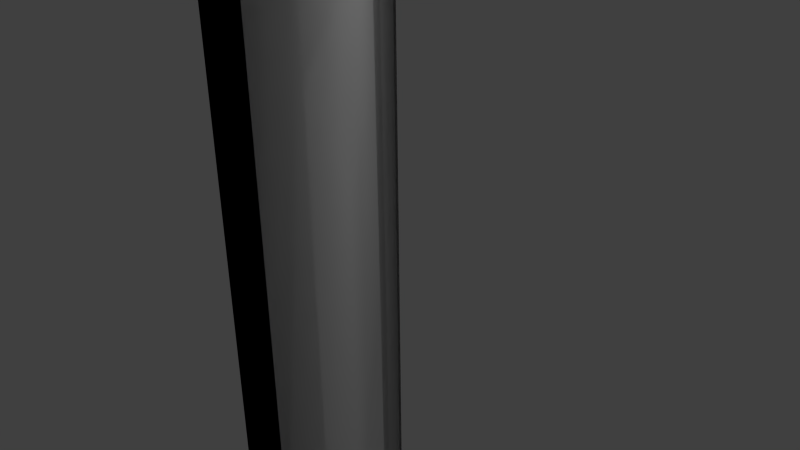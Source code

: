 # Source: w_20x20_L_45.blend  (saved by Blender 2.69.0; exported with 4.5.12 LTS)
import bpy
from mathutils import Matrix  # noqa: F401  (used for matrix-valued properties, if any)

bpy.ops.wm.read_factory_settings(use_empty=True)
scene = bpy.context.scene
scene.name = 'Scene'

# ---- collections
col_collection_1 = bpy.data.collections.new('Collection 1'); scene.collection.children.link(col_collection_1)

# ---- materials (node trees are filled in below, after node groups)
mat_material = bpy.data.materials.new('Material')
mat_material.alpha_threshold = 0.0
mat_material.use_transparent_shadow = False
mat_material.roughness = 0.5
mat_material.line_color = (0.0, 0.0, 0.0, 1.0)
mat_material_001 = bpy.data.materials.new('Material.001')
mat_material_001.alpha_threshold = 0.0
mat_material_001.use_transparent_shadow = False
mat_material_001.roughness = 0.5
mat_material_001.line_color = (0.0, 0.0, 0.0, 1.0)

# ---- material node trees

# ---- world
world_world = bpy.data.worlds.new('World'); scene.world = world_world
world_world.color = (0.05088, 0.05088, 0.05088)
world_world.use_sun_shadow = False
world_world.sun_shadow_jitter_overblur = 0.0
world_world.cycles.sampling_method = 'MANUAL'
world_world.cycles.sample_map_resolution = 256

# ---- cameras
cam_camera = bpy.data.cameras.new('Camera')
cam_camera.clip_end = 100.0
cam_camera.lens = 35.0
cam_camera.sensor_width = 32.0
cam_camera.sensor_height = 18.0
cam_camera.ortho_scale = 7.314
cam_camera.dof.focus_distance = 0.0
cam_camera.dof.aperture_fstop = 128.0

# ---- lights
light_lamp = bpy.data.lights.new('Lamp', 'POINT')
light_lamp.transmission_factor = 0.0
light_lamp.cutoff_distance = 30.0
light_lamp.energy = 100.0
light_lamp.shadow_buffer_clip_start = 1.001
light_lamp.shadow_soft_size = 0.1
light_lamp.shadow_maximum_resolution = 0.006
light_lamp.use_absolute_resolution = True
light_lamp.cycles.use_multiple_importance_sampling = False

# ---- meshes
me_cube = bpy.data.meshes.new('Cube')
me_cube.from_pydata([(5.0, -4.9, -9.9), (4.9, -5.0, -9.9), (-5.0, 4.9, -9.9), (-4.9, 5.0, -9.9), (4.9, -5.0, 9.9), (-5.0, 4.9, 9.9), (-4.9, 5.0, 9.9), (5.0, -4.9, 9.9), (5.0, -5.0, -10.0), (-5.0, 5.0, -10.0), (5.0, -5.0, 10.0), (-5.0, 5.0, 10.0), (0.05, 0.05, -9.9), (-0.05, -0.05, -9.9), (-0.05001, -0.05, 9.9), (9.537e-07, 0.0, -10.0), (-1.431e-06, 0.0, 10.0), (0.05, 0.05, 9.9), (4.9, -5.0, -4.95), (4.9, -5.0, 0.0), (4.9, -5.0, 4.95), (-5.0, 4.9, -4.95), (-5.0, 4.9, 0.0), (-5.0, 4.9, 4.95), (-4.9, 5.0, -4.95), (-4.9, 5.0, 0.0), (-4.9, 5.0, 4.95), (5.0, -5.0, 5.0), (5.0, -5.0, 0.0), (5.0, -5.0, -5.0), (-5.0, 5.0, 5.0), (-5.0, 5.0, 0.0), (-5.0, 5.0, -5.0), (5.0, -4.9, -4.95), (5.0, -4.9, 0.0), (5.0, -4.9, 4.95), (0.05, 0.05, -4.95), (0.05, 0.05, 0.0), (0.05, 0.05, 4.95), (-0.05, -0.05, 4.95), (-0.05, -0.05, 0.0), (-0.05, -0.05, -4.95)], [], [(15, 13, 2, 9), (16, 11, 5, 14), (27, 10, 4, 20), (30, 11, 6, 26), (12, 15, 9, 3), (23, 5, 11, 30), (36, 12, 3, 24), (35, 7, 10, 27), (39, 14, 5, 23), (17, 6, 11, 16), (8, 1, 13, 15), (10, 16, 14, 4), (0, 8, 15, 12), (33, 0, 12, 36), (20, 4, 14, 39), (7, 17, 16, 10), (8, 29, 18, 1), (29, 28, 19, 18), (28, 27, 20, 19), (9, 32, 24, 3), (32, 31, 25, 24), (31, 30, 26, 25), (2, 21, 32, 9), (21, 22, 31, 32), (22, 23, 30, 31), (17, 38, 26, 6), (38, 37, 25, 26), (37, 36, 24, 25), (0, 33, 29, 8), (33, 34, 28, 29), (34, 35, 27, 28), (13, 41, 21, 2), (41, 40, 22, 21), (40, 39, 23, 22), (7, 35, 38, 17), (35, 34, 37, 38), (34, 33, 36, 37), (1, 18, 41, 13), (18, 19, 40, 41), (19, 20, 39, 40)])
_uv = me_cube.uv_layers.new(name='UVMap.001')
_uv.uv.foreach_set('vector', [0.25, 0.0001189, 0.25, 0.003653, 0.002618, 0.003653, 0.000119, 0.000119, 0.25, 0.7069, 0.000119, 0.7069, 0.002618, 0.7034, 0.25, 0.7034, 0.4999, 0.5302, 0.4999, 0.7069, 0.4974, 0.7034, 0.4974, 0.5284, 0.9999, 0.5302, 0.9999, 0.7069, 0.9974, 0.7034, 0.9974, 0.5284, 0.75, 0.003653, 0.75, 0.0001189, 0.9999, 0.0001189, 0.9974, 0.003653, 0.002618, 0.5284, 0.002618, 0.7034, 0.000119, 0.7069, 0.0001189, 0.5302, 0.75, 0.1786, 0.75, 0.003653, 0.9974, 0.003653, 0.9974, 0.1786, 0.5026, 0.5284, 0.5026, 0.7034, 0.5001, 0.7069, 0.5001, 0.5302, 0.25, 0.5284, 0.25, 0.7034, 0.002618, 0.7034, 0.002618, 0.5284, 0.75, 0.7034, 0.9974, 0.7034, 0.9999, 0.7069, 0.75, 0.7069, 0.4999, 0.0001189, 0.4974, 0.003653, 0.25, 0.003653, 0.25, 0.0001189, 0.4999, 0.7069, 0.25, 0.7069, 0.25, 0.7034, 0.4974, 0.7034, 0.5026, 0.003653, 0.5001, 0.0001189, 0.75, 0.0001189, 0.75, 0.003653, 0.5026, 0.1786, 0.5026, 0.003653, 0.75, 0.003653, 0.75, 0.1786, 0.4974, 0.5284, 0.4974, 0.7034, 0.25, 0.7034, 0.25, 0.5284, 0.5026, 0.7034, 0.75, 0.7034, 0.75, 0.7069, 0.5001, 0.7069, 0.4999, 0.0001189, 0.4999, 0.1768, 0.4974, 0.1786, 0.4974, 0.003653, 0.4999, 0.1768, 0.4999, 0.3535, 0.4974, 0.3535, 0.4974, 0.1786, 0.4999, 0.3535, 0.4999, 0.5302, 0.4974, 0.5284, 0.4974, 0.3535, 0.9999, 0.0001189, 0.9999, 0.1768, 0.9974, 0.1786, 0.9974, 0.003653, 0.9999, 0.1768, 0.9999, 0.3535, 0.9974, 0.3535, 0.9974, 0.1786, 0.9999, 0.3535, 0.9999, 0.5302, 0.9974, 0.5284, 0.9974, 0.3535, 0.002618, 0.003653, 0.002618, 0.1786, 0.000119, 0.1768, 0.000119, 0.000119, 0.002618, 0.1786, 0.002618, 0.3535, 0.0001189, 0.3535, 0.000119, 0.1768, 0.002618, 0.3535, 0.002618, 0.5284, 0.0001189, 0.5302, 0.0001189, 0.3535, 0.75, 0.7034, 0.75, 0.5284, 0.9974, 0.5284, 0.9974, 0.7034, 0.75, 0.5284, 0.75, 0.3535, 0.9974, 0.3535, 0.9974, 0.5284, 0.75, 0.3535, 0.75, 0.1786, 0.9974, 0.1786, 0.9974, 0.3535, 0.5026, 0.003653, 0.5026, 0.1786, 0.5001, 0.1768, 0.5001, 0.0001189, 0.5026, 0.1786, 0.5026, 0.3535, 0.5001, 0.3535, 0.5001, 0.1768, 0.5026, 0.3535, 0.5026, 0.5284, 0.5001, 0.5302, 0.5001, 0.3535, 0.25, 0.003653, 0.25, 0.1786, 0.002618, 0.1786, 0.002618, 0.003653, 0.25, 0.1786, 0.25, 0.3535, 0.002618, 0.3535, 0.002618, 0.1786, 0.25, 0.3535, 0.25, 0.5284, 0.002618, 0.5284, 0.002618, 0.3535, 0.5026, 0.7034, 0.5026, 0.5284, 0.75, 0.5284, 0.75, 0.7034, 0.5026, 0.5284, 0.5026, 0.3535, 0.75, 0.3535, 0.75, 0.5284, 0.5026, 0.3535, 0.5026, 0.1786, 0.75, 0.1786, 0.75, 0.3535, 0.4974, 0.003653, 0.4974, 0.1786, 0.25, 0.1786, 0.25, 0.003653, 0.4974, 0.1786, 0.4974, 0.3535, 0.25, 0.3535, 0.25, 0.1786, 0.4974, 0.3535, 0.4974, 0.5284, 0.25, 0.5284, 0.25, 0.3535])
_uv.active_render = True
_uv = me_cube.uv_layers.new(name='UV coord')
_uv.uv.foreach_set('vector', [0.25, 0.0001189, 0.25, 0.003653, 0.002618, 0.003653, 0.000119, 0.000119, 0.25, 0.7069, 0.000119, 0.7069, 0.002618, 0.7034, 0.25, 0.7034, 0.4999, 0.5302, 0.4999, 0.7069, 0.4974, 0.7034, 0.4974, 0.5284, 0.9999, 0.5302, 0.9999, 0.7069, 0.9974, 0.7034, 0.9974, 0.5284, 0.75, 0.003653, 0.75, 0.0001189, 0.9999, 0.0001189, 0.9974, 0.003653, 0.002618, 0.5284, 0.002618, 0.7034, 0.000119, 0.7069, 0.0001189, 0.5302, 0.75, 0.1786, 0.75, 0.003653, 0.9974, 0.003653, 0.9974, 0.1786, 0.5026, 0.5284, 0.5026, 0.7034, 0.5001, 0.7069, 0.5001, 0.5302, 0.25, 0.5284, 0.25, 0.7034, 0.002618, 0.7034, 0.002618, 0.5284, 0.75, 0.7034, 0.9974, 0.7034, 0.9999, 0.7069, 0.75, 0.7069, 0.4999, 0.0001189, 0.4974, 0.003653, 0.25, 0.003653, 0.25, 0.0001189, 0.4999, 0.7069, 0.25, 0.7069, 0.25, 0.7034, 0.4974, 0.7034, 0.5026, 0.003653, 0.5001, 0.0001189, 0.75, 0.0001189, 0.75, 0.003653, 0.5026, 0.1786, 0.5026, 0.003653, 0.75, 0.003653, 0.75, 0.1786, 0.4974, 0.5284, 0.4974, 0.7034, 0.25, 0.7034, 0.25, 0.5284, 0.5026, 0.7034, 0.75, 0.7034, 0.75, 0.7069, 0.5001, 0.7069, 0.4999, 0.0001189, 0.4999, 0.1768, 0.4974, 0.1786, 0.4974, 0.003653, 0.4999, 0.1768, 0.4999, 0.3535, 0.4974, 0.3535, 0.4974, 0.1786, 0.4999, 0.3535, 0.4999, 0.5302, 0.4974, 0.5284, 0.4974, 0.3535, 0.9999, 0.0001189, 0.9999, 0.1768, 0.9974, 0.1786, 0.9974, 0.003653, 0.9999, 0.1768, 0.9999, 0.3535, 0.9974, 0.3535, 0.9974, 0.1786, 0.9999, 0.3535, 0.9999, 0.5302, 0.9974, 0.5284, 0.9974, 0.3535, 0.002618, 0.003653, 0.002618, 0.1786, 0.000119, 0.1768, 0.000119, 0.000119, 0.002618, 0.1786, 0.002618, 0.3535, 0.0001189, 0.3535, 0.000119, 0.1768, 0.002618, 0.3535, 0.002618, 0.5284, 0.0001189, 0.5302, 0.0001189, 0.3535, 0.75, 0.7034, 0.75, 0.5284, 0.9974, 0.5284, 0.9974, 0.7034, 0.75, 0.5284, 0.75, 0.3535, 0.9974, 0.3535, 0.9974, 0.5284, 0.75, 0.3535, 0.75, 0.1786, 0.9974, 0.1786, 0.9974, 0.3535, 0.5026, 0.003653, 0.5026, 0.1786, 0.5001, 0.1768, 0.5001, 0.0001189, 0.5026, 0.1786, 0.5026, 0.3535, 0.5001, 0.3535, 0.5001, 0.1768, 0.5026, 0.3535, 0.5026, 0.5284, 0.5001, 0.5302, 0.5001, 0.3535, 0.25, 0.003653, 0.25, 0.1786, 0.002618, 0.1786, 0.002618, 0.003653, 0.25, 0.1786, 0.25, 0.3535, 0.002618, 0.3535, 0.002618, 0.1786, 0.25, 0.3535, 0.25, 0.5284, 0.002618, 0.5284, 0.002618, 0.3535, 0.5026, 0.7034, 0.5026, 0.5284, 0.75, 0.5284, 0.75, 0.7034, 0.5026, 0.5284, 0.5026, 0.3535, 0.75, 0.3535, 0.75, 0.5284, 0.5026, 0.3535, 0.5026, 0.1786, 0.75, 0.1786, 0.75, 0.3535, 0.4974, 0.003653, 0.4974, 0.1786, 0.25, 0.1786, 0.25, 0.003653, 0.4974, 0.1786, 0.4974, 0.3535, 0.25, 0.3535, 0.25, 0.1786, 0.4974, 0.3535, 0.4974, 0.5284, 0.25, 0.5284, 0.25, 0.3535])
me_cube.materials.append(mat_material)
me_cube.use_remesh_preserve_volume = False
me_cube.use_remesh_preserve_attributes = False
me_cube.use_mirror_vertex_groups = False
me_cube.update()
me_cube_001 = bpy.data.meshes.new('Cube.001')
me_cube_001.from_pydata([(5.0, -4.9, -9.9), (4.9, -5.0, -9.9), (-5.0, 4.9, -9.9), (-4.9, 5.0, -9.9), (4.9, -5.0, 9.9), (-5.0, 4.9, 9.9), (-4.9, 5.0, 9.9), (5.0, -4.9, 9.9), (5.0, -5.0, -10.0), (-5.0, 5.0, -10.0), (5.0, -5.0, 10.0), (-5.0, 5.0, 10.0)], [], [(8, 1, 2, 9), (10, 11, 5, 4), (8, 10, 4, 1), (9, 11, 6, 3), (0, 8, 9, 3), (2, 5, 11, 9), (7, 0, 3, 6), (0, 7, 10, 8), (1, 4, 5, 2), (7, 6, 11, 10)])
_uv = me_cube_001.uv_layers.new(name='UVMap')
_uv.uv.foreach_set('vector', [0.9977, 0.0001187, 0.9952, 0.003645, 0.5026, 0.005156, 0.5001, 0.001645, 0.9999, 0.7038, 0.5023, 0.7054, 0.5048, 0.7018, 0.9974, 0.7003, 0.9977, 0.0001187, 0.9999, 0.7038, 0.9974, 0.7003, 0.9952, 0.003645, 0.4977, 0.0001187, 0.4999, 0.7038, 0.4974, 0.7003, 0.4952, 0.003645, 0.002618, 0.005156, 0.0001187, 0.001645, 0.4977, 0.0001187, 0.4952, 0.003645, 0.5026, 0.005156, 0.5048, 0.7018, 0.5023, 0.7054, 0.5001, 0.001645, 0.004755, 0.7018, 0.002618, 0.005156, 0.4952, 0.003645, 0.4974, 0.7003, 0.002618, 0.005156, 0.004755, 0.7018, 0.002278, 0.7054, 0.0001187, 0.001645, 0.9952, 0.003645, 0.9974, 0.7003, 0.5048, 0.7018, 0.5026, 0.005156, 0.004755, 0.7018, 0.4974, 0.7003, 0.4999, 0.7038, 0.002278, 0.7054])
_uv.active_render = True
_uv = me_cube_001.uv_layers.new(name='UVMap.001')
_uv.uv.foreach_set('vector', [0.9977, 0.0001187, 0.9952, 0.003645, 0.5026, 0.005156, 0.5001, 0.001645, 0.9999, 0.7038, 0.5023, 0.7054, 0.5048, 0.7018, 0.9974, 0.7003, 0.9977, 0.0001187, 0.9999, 0.7038, 0.9974, 0.7003, 0.9952, 0.003645, 0.4977, 0.0001187, 0.4999, 0.7038, 0.4974, 0.7003, 0.4952, 0.003645, 0.002618, 0.005156, 0.0001187, 0.001645, 0.4977, 0.0001187, 0.4952, 0.003645, 0.5026, 0.005156, 0.5048, 0.7018, 0.5023, 0.7054, 0.5001, 0.001645, 0.004755, 0.7018, 0.002618, 0.005156, 0.4952, 0.003645, 0.4974, 0.7003, 0.002618, 0.005156, 0.004755, 0.7018, 0.002278, 0.7054, 0.0001187, 0.001645, 0.9952, 0.003645, 0.9974, 0.7003, 0.5048, 0.7018, 0.5026, 0.005156, 0.004755, 0.7018, 0.4974, 0.7003, 0.4999, 0.7038, 0.002278, 0.7054])
me_cube_001.materials.append(mat_material_001)
me_cube_001.use_remesh_preserve_volume = False
me_cube_001.use_remesh_preserve_attributes = False
me_cube_001.use_mirror_vertex_groups = False
me_cube_001.update()

# ---- objects
ob_w_20x20_l45 = bpy.data.objects.new('w_20x20_L45', me_cube)
ob_lamp = bpy.data.objects.new('Lamp', light_lamp)
ob_camera = bpy.data.objects.new('Camera', cam_camera)
ob_ucx_w_20x20_l_45 = bpy.data.objects.new('UCX_w_20x20_L_45', me_cube_001)

# ---- transforms, parenting, visibility, modifiers, constraints
ob_w_20x20_l45.location = (0.0, 0.0, 0.0)
ob_w_20x20_l45.lock_rotations_4d = False
ob_w_20x20_l45.empty_display_type = 'ARROWS'
ob_w_20x20_l45.lineart.crease_threshold = 0.0
ob_lamp.location = (4.076, 1.005, 5.904)
ob_lamp.rotation_euler = (0.6503, 0.05522, 1.866)
ob_lamp.lock_rotations_4d = False
ob_lamp.empty_display_type = 'ARROWS'
ob_lamp.color = (0.0, 0.0, 0.0, 0.0)
ob_lamp.hide_viewport = True
ob_lamp.lineart.crease_threshold = 0.0
ob_camera.location = (7.481, -6.508, 5.344)
ob_camera.rotation_euler = (1.109, 0.01082, 0.8149)
ob_camera.lock_rotations_4d = False
ob_camera.empty_display_type = 'ARROWS'
ob_camera.color = (0.0, 0.0, 0.0, 0.0)
ob_camera.hide_viewport = True
ob_camera.display_type = 'WIRE'
ob_camera.lineart.crease_threshold = 0.0
ob_ucx_w_20x20_l_45.location = (0.0, 0.0, 0.0)
ob_ucx_w_20x20_l_45.lock_rotations_4d = False
ob_ucx_w_20x20_l_45.empty_display_type = 'ARROWS'
ob_ucx_w_20x20_l_45.lineart.crease_threshold = 0.0

# ---- collection membership
col_collection_1.objects.link(ob_w_20x20_l45)
col_collection_1.objects.link(ob_lamp)
col_collection_1.objects.link(ob_camera)
col_collection_1.objects.link(ob_ucx_w_20x20_l_45)

# ---- scene / render settings (as saved in the file)
scene.camera = ob_camera
scene.frame_start = 1; scene.frame_end = 250; scene.frame_set(1)
scene.render.engine = 'BLENDER_EEVEE_NEXT'
scene.render.image_settings.compression = 90
scene.render.resolution_percentage = 50
scene.render.dither_intensity = 0.0
scene.cycles.use_denoising = False
scene.cycles.samples = 10
scene.cycles.sampling_pattern = 'TABULATED_SOBOL'
scene.cycles.light_sampling_threshold = 0.0
scene.cycles.use_adaptive_sampling = False
scene.cycles.use_light_tree = False
scene.cycles.blur_glossy = 0.0
scene.cycles.volume_bounces = 1
scene.cycles.pixel_filter_type = 'GAUSSIAN'
scene.cycles.sample_clamp_indirect = 0.0
scene.view_settings.view_transform = 'Standard'
bpy.context.view_layer.update()
